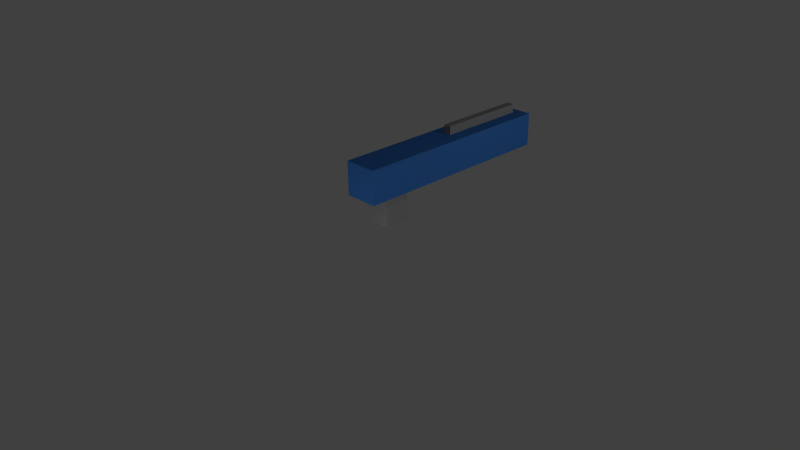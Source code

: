 # Source: blue_weapon.blend  (saved by Blender 2.76.0; exported with 4.5.12 LTS)
import bpy
from mathutils import Matrix  # noqa: F401  (used for matrix-valued properties, if any)

bpy.ops.wm.read_factory_settings(use_empty=True)
scene = bpy.context.scene
scene.name = 'Scene'

# ---- collections
col_collection_1 = bpy.data.collections.new('Collection 1'); scene.collection.children.link(col_collection_1)

# ---- materials (node trees are filled in below, after node groups)
mat_material = bpy.data.materials.new('Material')
mat_material.alpha_threshold = 0.0
mat_material.use_transparent_shadow = False
mat_material.diffuse_color = (0.0331, 0.1329, 0.402, 1.0)
mat_material.specular_color = (0.0331, 0.1329, 0.402)
mat_material.roughness = 0.5
mat_material.line_color = (0.0, 0.0, 0.0, 1.0)
mat_material_002 = bpy.data.materials.new('Material.002')
mat_material_002.alpha_threshold = 0.0
mat_material_002.use_transparent_shadow = False
mat_material_002.diffuse_color = (0.2122, 0.2122, 0.2122, 1.0)
mat_material_002.specular_color = (0.2122, 0.2122, 0.2122)
mat_material_002.roughness = 0.5
mat_material_002.line_color = (0.0, 0.0, 0.0, 1.0)

# ---- material node trees

# ---- world
world_world = bpy.data.worlds.new('World'); scene.world = world_world
world_world.color = (0.05088, 0.05088, 0.05088)
world_world.use_sun_shadow = False
world_world.sun_shadow_jitter_overblur = 0.0
world_world.cycles.sampling_method = 'MANUAL'
world_world.cycles.sample_map_resolution = 256

# ---- cameras
cam_camera = bpy.data.cameras.new('Camera')
cam_camera.clip_end = 100.0
cam_camera.lens = 35.0
cam_camera.sensor_width = 32.0
cam_camera.sensor_height = 18.0
cam_camera.ortho_scale = 7.314
cam_camera.dof.focus_distance = 0.0
cam_camera.dof.aperture_fstop = 128.0

# ---- lights
light_lamp = bpy.data.lights.new('Lamp', 'POINT')
light_lamp.transmission_factor = 0.0
light_lamp.cutoff_distance = 30.0
light_lamp.energy = 100.0
light_lamp.shadow_buffer_clip_start = 1.001
light_lamp.shadow_soft_size = 0.1
light_lamp.shadow_maximum_resolution = 0.006
light_lamp.use_absolute_resolution = True
light_lamp.cycles.use_multiple_importance_sampling = False
light_lamp_001 = bpy.data.lights.new('Lamp.001', 'POINT')
light_lamp_001.transmission_factor = 0.0
light_lamp_001.cutoff_distance = 30.0
light_lamp_001.energy = 100.0
light_lamp_001.shadow_buffer_clip_start = 1.001
light_lamp_001.shadow_soft_size = 0.1
light_lamp_001.shadow_maximum_resolution = 0.006
light_lamp_001.use_absolute_resolution = True
light_lamp_001.cycles.use_multiple_importance_sampling = False
light_lamp_002 = bpy.data.lights.new('Lamp.002', 'POINT')
light_lamp_002.transmission_factor = 0.0
light_lamp_002.cutoff_distance = 30.0
light_lamp_002.energy = 100.0
light_lamp_002.shadow_buffer_clip_start = 1.001
light_lamp_002.shadow_soft_size = 0.1
light_lamp_002.shadow_maximum_resolution = 0.006
light_lamp_002.use_absolute_resolution = True
light_lamp_002.cycles.use_multiple_importance_sampling = False

# ---- meshes
me_cube = bpy.data.meshes.new('Cube')
me_cube.from_pydata([(12.67, 1.0, -1.0), (12.67, -1.0, -1.0), (0.05335, -1.0, -1.0), (0.05335, 1.0, -1.0), (12.67, 1.0, 1.0), (12.67, -1.0, 1.0), (0.05335, -1.0, 1.0), (0.05335, 1.0, 1.0), (12.67, 0.5, -1.0), (12.67, -5.464e-08, -1.0), (12.67, -0.5, -1.0), (12.67, 1.0, -0.5), (12.67, 1.0, 1.49e-08), (12.67, 1.0, 0.5), (12.67, -1.0, -0.5), (12.67, -1.0, 1.49e-08), (12.67, -1.0, 0.5), (12.67, 0.5, 1.0), (12.67, -5.712e-07, 1.0), (12.67, -0.5, 1.0), (12.67, 0.5, -0.5), (12.67, -1.738e-07, -0.5), (12.67, -0.5, -0.5), (12.67, 0.5, 1.49e-08), (12.67, -0.5, 1.49e-08), (12.67, 0.5, 0.5), (12.67, -4.52e-07, 0.5), (12.67, -0.5, 0.5), (11.47, 0.5, -0.5), (11.47, -1.738e-07, -0.5), (11.47, -0.5, -0.5), (11.47, 0.5, 1.49e-08), (11.47, -2.931e-07, 1.49e-08), (11.47, -0.5, 1.49e-08), (11.47, 0.5, 0.5), (11.47, -4.52e-07, 0.5), (11.47, -0.5, 0.5)], [], [(0, 8, 9, 10, 1, 2, 3), (4, 7, 6, 5, 19, 18, 17), (27, 19, 5, 16), (1, 14, 15, 16, 5, 6, 2), (2, 6, 7, 3), (4, 13, 12, 11, 0, 3, 7), (10, 22, 14, 1), (22, 24, 15, 14), (24, 27, 16, 15), (0, 11, 20, 8), (8, 20, 21, 9), (9, 21, 22, 10), (11, 12, 23, 20), (27, 24, 33, 36), (26, 27, 36, 35), (12, 13, 25, 23), (21, 20, 28, 29), (24, 22, 30, 33), (13, 4, 17, 25), (25, 17, 18, 26), (26, 18, 19, 27), (28, 31, 32, 29), (29, 32, 33, 30), (31, 34, 35, 32), (32, 35, 36, 33), (20, 23, 31, 28), (25, 26, 35, 34), (23, 25, 34, 31), (22, 21, 29, 30)])
me_cube.materials.append(mat_material)
me_cube.use_remesh_preserve_volume = False
me_cube.use_remesh_preserve_attributes = False
me_cube.use_mirror_vertex_groups = False
me_cube.update()
me_cube_001 = bpy.data.meshes.new('Cube.001')
me_cube_001.from_pydata([(12.12, 0.2604, -0.5452), (12.12, -0.1897, -0.5452), (6.65, -0.1897, -0.5452), (6.65, 0.2604, -0.5452), (12.12, 0.2604, 0.3595), (12.12, -0.1897, 0.3595), (6.65, -0.1897, 0.3595), (6.65, 0.2604, 0.3595)], [], [(0, 1, 2, 3), (4, 7, 6, 5), (0, 4, 5, 1), (1, 5, 6, 2), (2, 6, 7, 3), (4, 0, 3, 7)])
me_cube_001.materials.append(mat_material_002)
me_cube_001.use_remesh_preserve_volume = False
me_cube_001.use_remesh_preserve_attributes = False
me_cube_001.use_mirror_vertex_groups = False
me_cube_001.update()
me_cube_002 = bpy.data.meshes.new('Cube.002')
me_cube_002.from_pydata([(0.7196, 0.6522, -1.0), (0.7196, -0.6516, -1.0), (-0.79, -0.6516, -1.0), (-0.79, 0.6522, -1.0), (0.7196, 0.6522, 1.0), (0.7196, -0.6516, 1.0), (-0.79, -0.6516, 1.0), (-0.79, 0.6522, 1.0)], [], [(0, 1, 2, 3), (4, 7, 6, 5), (0, 4, 5, 1), (1, 5, 6, 2), (2, 6, 7, 3), (4, 0, 3, 7)])
me_cube_002.materials.append(mat_material_002)
me_cube_002.use_remesh_preserve_volume = False
me_cube_002.use_remesh_preserve_attributes = False
me_cube_002.use_mirror_vertex_groups = False
me_cube_002.update()

# ---- objects
ob_cube = bpy.data.objects.new('Cube', me_cube)
ob_lamp = bpy.data.objects.new('Lamp', light_lamp)
ob_camera = bpy.data.objects.new('Camera', cam_camera)
ob_cube_001 = bpy.data.objects.new('Cube.001', me_cube_001)
ob_cube_002 = bpy.data.objects.new('Cube.002', me_cube_002)
ob_lamp_001 = bpy.data.objects.new('Lamp.001', light_lamp_001)
ob_lamp_002 = bpy.data.objects.new('Lamp.002', light_lamp_002)

# ---- transforms, parenting, visibility, modifiers, constraints
ob_cube.location = (0.1624, -0.1624, -3.725e-09)
ob_cube.rotation_euler = (0.0, -0.0, 1.571)
ob_cube.scale = (0.2307, 0.2307, 0.2307)
ob_cube.lock_rotations_4d = False
ob_cube.empty_display_type = 'ARROWS'
ob_cube.lineart.crease_threshold = 0.0
ob_lamp.location = (4.076, -2.444, 5.904)
ob_lamp.rotation_euler = (0.6503, 0.05522, 1.866)
ob_lamp.lock_rotations_4d = False
ob_lamp.empty_display_type = 'ARROWS'
ob_lamp.color = (0.0, 0.0, 0.0, 0.0)
ob_lamp.lineart.crease_threshold = 0.0
ob_camera.location = (7.606, -6.443, 4.274)
ob_camera.rotation_euler = (1.109, 0.01082, 0.8149)
ob_camera.lock_rotations_4d = False
ob_camera.empty_display_type = 'ARROWS'
ob_camera.color = (0.0, 0.0, 0.0, 0.0)
ob_camera.display_type = 'WIRE'
ob_camera.lineart.crease_threshold = 0.0
ob_cube_001.location = (0.1624, -0.1624, 0.2673)
ob_cube_001.rotation_euler = (0.0, -0.0, 1.571)
ob_cube_001.scale = (0.2307, 0.2307, 0.2307)
ob_cube_001.lock_rotations_4d = False
ob_cube_001.empty_display_type = 'ARROWS'
ob_cube_001.lineart.crease_threshold = 0.0
ob_cube_002.location = (0.1624, 0.3248, -0.4212)
ob_cube_002.rotation_euler = (0.0, -0.0, 1.571)
ob_cube_002.scale = (0.2307, 0.2307, 0.2307)
ob_cube_002.lock_rotations_4d = False
ob_cube_002.empty_display_type = 'ARROWS'
ob_cube_002.lineart.crease_threshold = 0.0
ob_lamp_001.location = (4.076, 2.251, 1.178)
ob_lamp_001.rotation_euler = (0.6503, 0.05522, 1.866)
ob_lamp_001.lock_rotations_4d = False
ob_lamp_001.empty_display_type = 'ARROWS'
ob_lamp_001.color = (0.0, 0.0, 0.0, 0.0)
ob_lamp_001.lineart.crease_threshold = 0.0
ob_lamp_002.location = (1.21, -2.444, -2.025)
ob_lamp_002.rotation_euler = (0.6503, 0.05522, 1.866)
ob_lamp_002.lock_rotations_4d = False
ob_lamp_002.empty_display_type = 'ARROWS'
ob_lamp_002.color = (0.0, 0.0, 0.0, 0.0)
ob_lamp_002.lineart.crease_threshold = 0.0

# ---- collection membership
col_collection_1.objects.link(ob_cube)
col_collection_1.objects.link(ob_lamp)
col_collection_1.objects.link(ob_camera)
col_collection_1.objects.link(ob_cube_001)
col_collection_1.objects.link(ob_cube_002)
col_collection_1.objects.link(ob_lamp_001)
col_collection_1.objects.link(ob_lamp_002)

# ---- scene / render settings (as saved in the file)
scene.camera = ob_camera
scene.frame_start = 1; scene.frame_end = 250; scene.frame_set(1)
scene.render.engine = 'BLENDER_EEVEE_NEXT'
scene.render.image_settings.compression = 90
scene.render.resolution_percentage = 50
scene.render.dither_intensity = 0.0
scene.cycles.use_denoising = False
scene.cycles.samples = 10
scene.cycles.sampling_pattern = 'TABULATED_SOBOL'
scene.cycles.light_sampling_threshold = 0.0
scene.cycles.use_adaptive_sampling = False
scene.cycles.use_light_tree = False
scene.cycles.blur_glossy = 0.0
scene.cycles.volume_bounces = 1
scene.cycles.pixel_filter_type = 'GAUSSIAN'
scene.cycles.sample_clamp_indirect = 0.0
scene.view_settings.view_transform = 'Standard'
bpy.context.view_layer.update()
